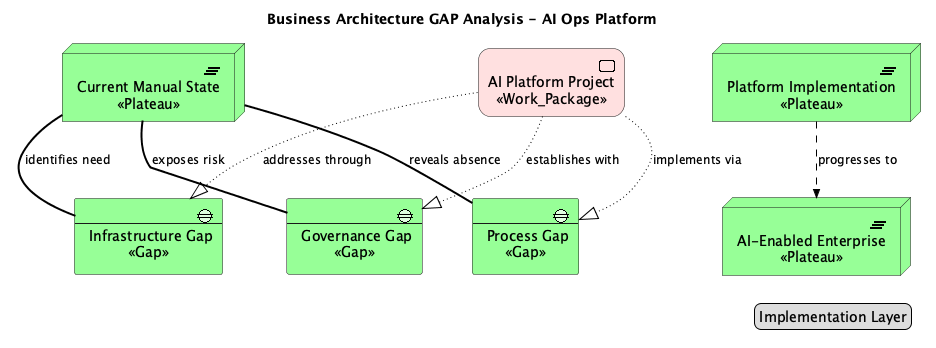

The diagram above was rendered by PlantUML. Its source (embedded in the PNG):
@startuml
!include <archimate/Archimate>

title Business Architecture GAP Analysis - AI Ops Platform

' Description: Transition from current state to target state with implementation roadmap


' Elements
Implementation_Plateau(current_state, "Current Manual State\n<<Plateau>>")
Implementation_Plateau(transition_phase, "Platform Implementation\n<<Plateau>>")
Implementation_Plateau(target_state, "AI-Enabled Enterprise\n<<Plateau>>")
Implementation_Gap(infra_gap, "Infrastructure Gap\n<<Gap>>")
Implementation_Gap(process_gap, "Process Gap\n<<Gap>>")
Implementation_Gap(governance_gap, "Governance Gap\n<<Gap>>")
Implementation_WorkPackage(platform_project, "AI Platform Project\n<<Work_Package>>")

' Relationships
Rel_Association(current_state, infra_gap, "identifies need")
Rel_Association(current_state, process_gap, "reveals absence")
Rel_Association(current_state, governance_gap, "exposes risk")
Rel_Realization(platform_project, infra_gap, "addresses through")
Rel_Realization(platform_project, process_gap, "implements via")
Rel_Realization(platform_project, governance_gap, "establishes with")
Rel_Flow(transition_phase, target_state, "progresses to")

' Legend
legend right
  Implementation Layer
end legend

@enduml